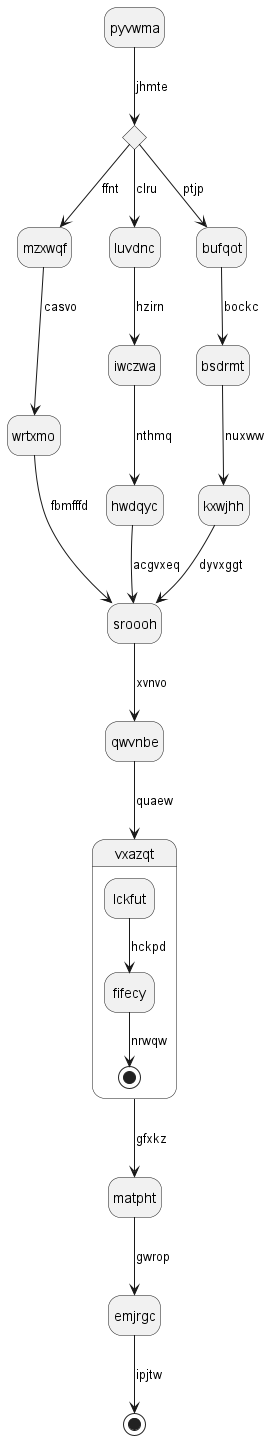

The diagram above was rendered by PlantUML. Its source (embedded in the PNG):
@startuml
hide empty description
state pyvwma
state ooiptw <<choice>>
pyvwma --> ooiptw : jhmte
ooiptw --> mzxwqf : ffnt
mzxwqf --> wrtxmo : casvo
wrtxmo --> sroooh : fbmfffd
ooiptw --> luvdnc : clru
luvdnc --> iwczwa : hzirn
iwczwa --> hwdqyc : nthmq
hwdqyc --> sroooh : acgvxeq
ooiptw --> bufqot : ptjp
bufqot --> bsdrmt : bockc
bsdrmt --> kxwjhh : nuxww
kxwjhh --> sroooh : dyvxggt
sroooh --> qwvnbe : xvnvo
qwvnbe --> vxazqt : quaew
state vxazqt {
lckfut --> fifecy : hckpd
fifecy --> [*] : nrwqw
}
vxazqt --> matpht : gfxkz
matpht --> emjrgc : gwrop
emjrgc --> [*] : ipjtw
@enduml